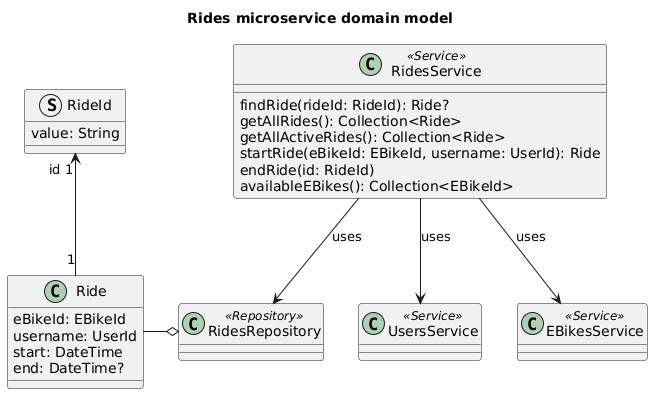

The diagram above was rendered by PlantUML. Its source (embedded in the PNG):
@startuml rides-microservice-domain-model

title Rides microservice domain model

class Ride {
    eBikeId: EBikeId
    username: UserId
    start: DateTime
    end: DateTime?
}
struct RideId {
    value: String
}
Ride "1" -u-> "id 1" RideId

class RidesRepository <<Repository>>
RidesRepository o-l- Ride

class UsersService <<Service>>
class EBikesService <<Service>>

class RidesService <<Service>> {
    findRide(rideId: RideId): Ride?
    getAllRides(): Collection<Ride>
    getAllActiveRides(): Collection<Ride>
    startRide(eBikeId: EBikeId, username: UserId): Ride
    endRide(id: RideId)
    availableEBikes(): Collection<EBikeId>
}

RidesService --> EBikesService : "uses"
RidesService --> UsersService : "uses"
RidesService --> RidesRepository : "uses"

@enduml